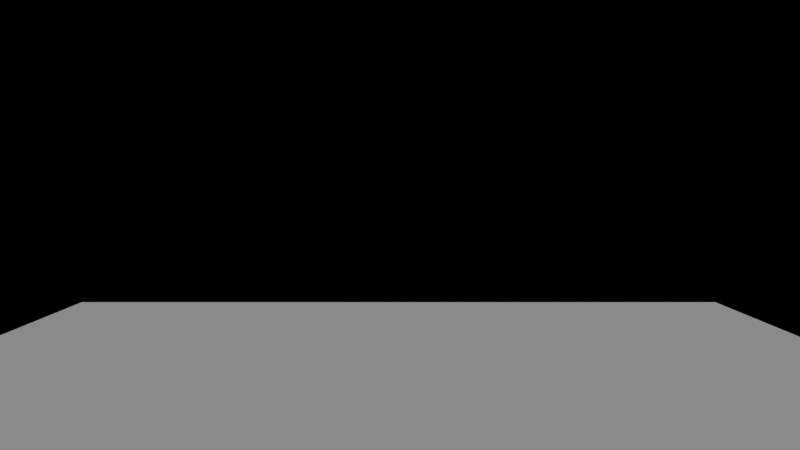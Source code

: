 # Source: character.blend  (saved by Blender 2.73.0; exported with 4.5.12 LTS)
import bpy
from mathutils import Matrix  # noqa: F401  (used for matrix-valued properties, if any)

bpy.ops.wm.read_factory_settings(use_empty=True)
scene = bpy.context.scene
scene.name = 'Scene'

# ---- collections
col_collection_1 = bpy.data.collections.new('Collection 1'); scene.collection.children.link(col_collection_1)
col_collection_2 = bpy.data.collections.new('Collection 2'); scene.collection.children.link(col_collection_2)
col_collection_11 = bpy.data.collections.new('Collection 11'); scene.collection.children.link(col_collection_11)
col_collection_12 = bpy.data.collections.new('Collection 12'); scene.collection.children.link(col_collection_12)
col_monitor = bpy.data.collections.new('monitor')  # instanced only; not linked into the scene
col_clu = bpy.data.collections.new('clu')  # instanced only; not linked into the scene

# ---- materials (node trees are filled in below, after node groups)
mat_material = bpy.data.materials.new('Material')
mat_material.alpha_threshold = 0.0
mat_material.use_transparent_shadow = False
mat_material.roughness = 0.5
mat_material.line_color = (0.0, 0.0, 0.0, 1.0)

# ---- material node trees

# ---- world
world_world = bpy.data.worlds.new('World'); scene.world = world_world
world_world.color = (0.0, 0.0, 0.0)
world_world.use_sun_shadow = False
world_world.sun_shadow_jitter_overblur = 0.0
world_world.cycles.sampling_method = 'MANUAL'
world_world.cycles.sample_map_resolution = 256

# ---- cameras
cam_camera_000 = bpy.data.cameras.new('Camera.000')
cam_camera_000.clip_start = 0.05
cam_camera_000.clip_end = 3e+04
cam_camera_000.lens = 35.0
cam_camera_000.sensor_width = 68.0
cam_camera_000.sensor_height = 18.0
cam_camera_000.dof.focus_distance = 0.0
cam_camera_000.dof.aperture_fstop = 128.0
cam_camera_001 = bpy.data.cameras.new('Camera.001')
cam_camera_001.clip_start = 0.25
cam_camera_001.clip_end = 3e+04
cam_camera_001.lens = 25.0
cam_camera_001.sensor_width = 45.0
cam_camera_001.sensor_height = 18.0
cam_camera_001.dof.focus_distance = 0.0
cam_camera_001.dof.aperture_fstop = 128.0
cam_camera = bpy.data.cameras.new('Camera')
cam_camera.clip_end = 100.0
cam_camera.lens = 35.0
cam_camera.sensor_width = 32.0
cam_camera.sensor_height = 18.0
cam_camera.display_size = 2.0
cam_camera.dof.focus_distance = 0.0
cam_camera.dof.aperture_fstop = 128.0

# ---- lights
light_sun_001 = bpy.data.lights.new('Sun.001', 'SUN')
light_sun_001.transmission_factor = 0.0
light_sun_001.angle = 0.1993
light_sun_001.energy = 1.0
light_sun_001.shadow_buffer_clip_start = 0.5
light_sun_001.shadow_soft_size = 0.1
light_sun_001.shadow_cascade_max_distance = 1000.0
light_sun_001.cycles.use_multiple_importance_sampling = False

# ---- meshes
me_cube_001 = bpy.data.meshes.new('Cube.001')
me_cube_001.from_pydata([(-0.061, -0.06022, -0.00233), (-0.061, 0.06022, -0.00233), (0.061, 0.06022, -0.00233), (0.061, -0.06022, -0.00233), (-0.222, -0.07619, 1.721), (-0.222, 0.2191, 1.721), (0.222, 0.2191, 1.721), (0.222, -0.07619, 1.721), (-0.222, -0.07619, 0.1355), (-0.222, 0.2191, 0.1355), (0.222, 0.2191, 0.1355), (0.222, -0.07619, 0.1355)], [], [(8, 9, 1, 0), (9, 10, 2, 1), (10, 11, 3, 2), (11, 8, 0, 3), (0, 1, 2, 3), (7, 6, 5, 4), (4, 5, 9, 8), (5, 6, 10, 9), (6, 7, 11, 10), (7, 4, 8, 11)])
me_cube_001.materials.append(mat_material)
me_cube_001.use_remesh_preserve_volume = False
me_cube_001.use_remesh_preserve_attributes = False
me_cube_001.use_mirror_vertex_groups = False
me_cube_001.update()
me_cube_003 = bpy.data.meshes.new('Cube.003')
me_cube_003.from_pydata([(-0.3139, -0.3139, -0.9294), (-0.3139, 0.3139, -0.9294), (0.3139, 0.3139, -0.9294), (0.3139, -0.3139, -0.9294), (-0.3139, -0.3139, 0.9294), (-0.3139, 0.3139, 0.9294), (0.3139, 0.3139, 0.9294), (0.3139, -0.3139, 0.9294)], [], [(4, 5, 1, 0), (5, 6, 2, 1), (6, 7, 3, 2), (7, 4, 0, 3), (0, 1, 2, 3), (7, 6, 5, 4)])
me_cube_003.use_remesh_preserve_volume = False
me_cube_003.use_remesh_preserve_attributes = False
me_cube_003.use_mirror_vertex_groups = False
me_cube_003.update()
me_plane_001 = bpy.data.meshes.new('Plane.001')
me_plane_001.from_pydata([(-1.0, -1.0, 0.0), (1.0, -1.0, 0.0), (-1.0, 1.0, 0.0), (1.0, 1.0, 0.0)], [], [(0, 1, 3, 2)])
me_plane_001.use_remesh_preserve_volume = False
me_plane_001.use_remesh_preserve_attributes = False
me_plane_001.use_mirror_vertex_groups = False
me_plane_001.update()

# ---- objects
ob_monitor = bpy.data.objects.new('monitor', None)
ob_clu = bpy.data.objects.new('clu', None)
ob_player_collision = bpy.data.objects.new('player collision', me_cube_001)
ob_head = bpy.data.objects.new('head', None)
ob_camera_fps = bpy.data.objects.new('camera FPS', cam_camera_000)
ob_empty = bpy.data.objects.new('Empty', None)
ob_camera_tps = bpy.data.objects.new('camera TPS', cam_camera_001)
ob_jump_box = bpy.data.objects.new('jump box', None)
ob_character_spawn = bpy.data.objects.new('character spawn', me_cube_003)
ob_plane = bpy.data.objects.new('Plane', me_plane_001)
ob_sun = bpy.data.objects.new('Sun', light_sun_001)
ob_camera = bpy.data.objects.new('Camera', cam_camera)

# ---- transforms, parenting, visibility, modifiers, constraints
ob_monitor.location = (1.127, 1.289, -0.1188)
ob_monitor.empty_image_offset = (0.0, 0.0)
ob_monitor.show_instancer_for_render = False
ob_monitor.instance_type = 'COLLECTION'
ob_monitor.lineart.crease_threshold = 0.0
ob_clu.location = (0.2227, 1.289, -0.1188)
ob_clu.empty_image_offset = (0.0, 0.0)
ob_clu.show_instancer_for_render = False
ob_clu.instance_type = 'COLLECTION'
ob_clu.lineart.crease_threshold = 0.0
ob_player_collision.location = (0.0, 0.0, 0.04801)
ob_player_collision.hide_render = True
ob_player_collision.display_type = 'WIRE'
ob_player_collision.lineart.crease_threshold = 0.0
ob_head.parent = ob_player_collision
ob_head.matrix_parent_inverse = Matrix(((1.0, 0.0, 0.0, -0.0), (0.0, 1.0, 0.0, -0.0), (0.0, 0.0, 1.0, -1.06), (0.0, 0.0, 0.0, 1.0)))
ob_head.location = (0.0, 0.05998, 2.631)
ob_head.rotation_euler = (0.0, -0.0, 1.571)
ob_head.empty_display_type = 'CIRCLE'
ob_head.empty_display_size = 0.3
ob_head.empty_image_offset = (0.0, 0.0)
ob_head.lineart.crease_threshold = 0.0
ob_camera_fps.parent = ob_head
ob_camera_fps.matrix_parent_inverse = Matrix(((-8.782e-07, 1.0, 0.0, -0.0), (-1.0, -8.782e-07, 0.0, -0.0), (0.0, 0.0, 1.0, -3.35), (0.0, 0.0, 0.0, 1.0)))
ob_camera_fps.location = (3.694e-07, 0.1622, 3.482)
ob_camera_fps.rotation_euler = (7.737, 1.329e-21, 5.053e-14)
ob_camera_fps.lineart.crease_threshold = 0.0
ob_empty.parent = ob_head
ob_empty.matrix_parent_inverse = Matrix(((-9.974e-07, 1.0, 0.0, -0.0), (-1.0, -9.974e-07, 0.0, -0.0), (0.0, 0.0, 1.0, -1.51), (0.0, 0.0, 0.0, 1.0)))
ob_empty.location = (0.0, 1.119, 1.574)
ob_empty.rotation_euler = (1.414, -0.0, 0.0)
ob_empty.scale = (0.3546, 0.5046, 0.874)
ob_empty.empty_display_size = 0.5
ob_empty.empty_image_offset = (0.0, 0.0)
ob_empty.hide_render = True
ob_empty.lineart.crease_threshold = 0.0
ob_camera_tps.parent = ob_head
ob_camera_tps.matrix_parent_inverse = Matrix(((-8.782e-07, 1.0, 0.0, -0.0), (-1.0, -8.782e-07, 0.0, -0.0), (0.0, 0.0, 1.0, -3.35), (0.0, 0.0, 0.0, 1.0)))
ob_camera_tps.location = (0.03077, -2.448, 3.878)
ob_camera_tps.rotation_euler = (7.737, 1.329e-21, 5.053e-14)
ob_camera_tps.scale = (1.695, 1.695, 1.695)
ob_camera_tps.lineart.crease_threshold = 0.0
ob_jump_box.parent = ob_player_collision
ob_jump_box.matrix_parent_inverse = Matrix(((1.0, 0.0, 0.0, -0.0), (0.0, 1.0, 0.0, -0.0), (0.0, 0.0, 1.0, -1.06), (0.0, 0.0, 0.0, 1.0)))
ob_jump_box.location = (0.0, 0.0, 0.9016)
ob_jump_box.scale = (0.1555, 0.1555, 0.1188)
ob_jump_box.empty_image_offset = (0.0, 0.0)
ob_jump_box.lineart.crease_threshold = 0.0
ob_character_spawn.location = (-0.0004364, 0.0, 0.929)
ob_character_spawn.hide_render = True
ob_character_spawn.display_type = 'WIRE'
ob_character_spawn.show_wire = True
ob_character_spawn.lineart.crease_threshold = 0.0
ob_plane.location = (0.0, 0.0, -0.5064)
ob_plane.scale = (6.542, 6.542, 6.542)
ob_plane.lineart.crease_threshold = 0.0
ob_sun.location = (0.0, 0.0, 5.216)
ob_sun.lineart.crease_threshold = 0.0
ob_camera.location = (-1.074, 1.503, 1.698)
ob_camera.rotation_euler = (1.453, -1.593e-14, 1.192e-07)
ob_camera.lineart.crease_threshold = 0.0
ob_monitor.instance_collection = col_monitor
ob_clu.instance_collection = col_clu

# ---- collection membership
col_collection_1.objects.link(ob_monitor)
col_collection_1.objects.link(ob_clu)
col_collection_1.objects.link(ob_player_collision)
col_collection_1.objects.link(ob_head)
col_collection_1.objects.link(ob_camera_fps)
col_collection_1.objects.link(ob_empty)
col_collection_1.objects.link(ob_camera_tps)
col_collection_1.objects.link(ob_jump_box)
col_collection_2.objects.link(ob_monitor)
col_collection_2.objects.link(ob_clu)
col_collection_2.objects.link(ob_character_spawn)
col_collection_11.objects.link(ob_monitor)
col_collection_11.objects.link(ob_clu)
col_collection_11.objects.link(ob_plane)
col_collection_11.objects.link(ob_sun)
col_collection_12.objects.link(ob_camera)
col_collection_12.objects.link(ob_monitor)
col_collection_12.objects.link(ob_clu)

# ---- scene / render settings (as saved in the file)
scene.camera = ob_camera_tps
scene.frame_start = 1; scene.frame_end = 250; scene.frame_set(0)
scene.render.engine = 'BLENDER_EEVEE_NEXT'
scene.render.resolution_percentage = 50
scene.render.dither_intensity = 0.0
scene.cycles.use_denoising = False
scene.cycles.samples = 10
scene.cycles.sampling_pattern = 'TABULATED_SOBOL'
scene.cycles.light_sampling_threshold = 0.0
scene.cycles.use_adaptive_sampling = False
scene.cycles.use_light_tree = False
scene.cycles.blur_glossy = 0.0
scene.cycles.volume_bounces = 1
scene.cycles.pixel_filter_type = 'GAUSSIAN'
scene.cycles.sample_clamp_indirect = 0.0
scene.view_settings.view_transform = 'Standard'
bpy.context.view_layer.update()

